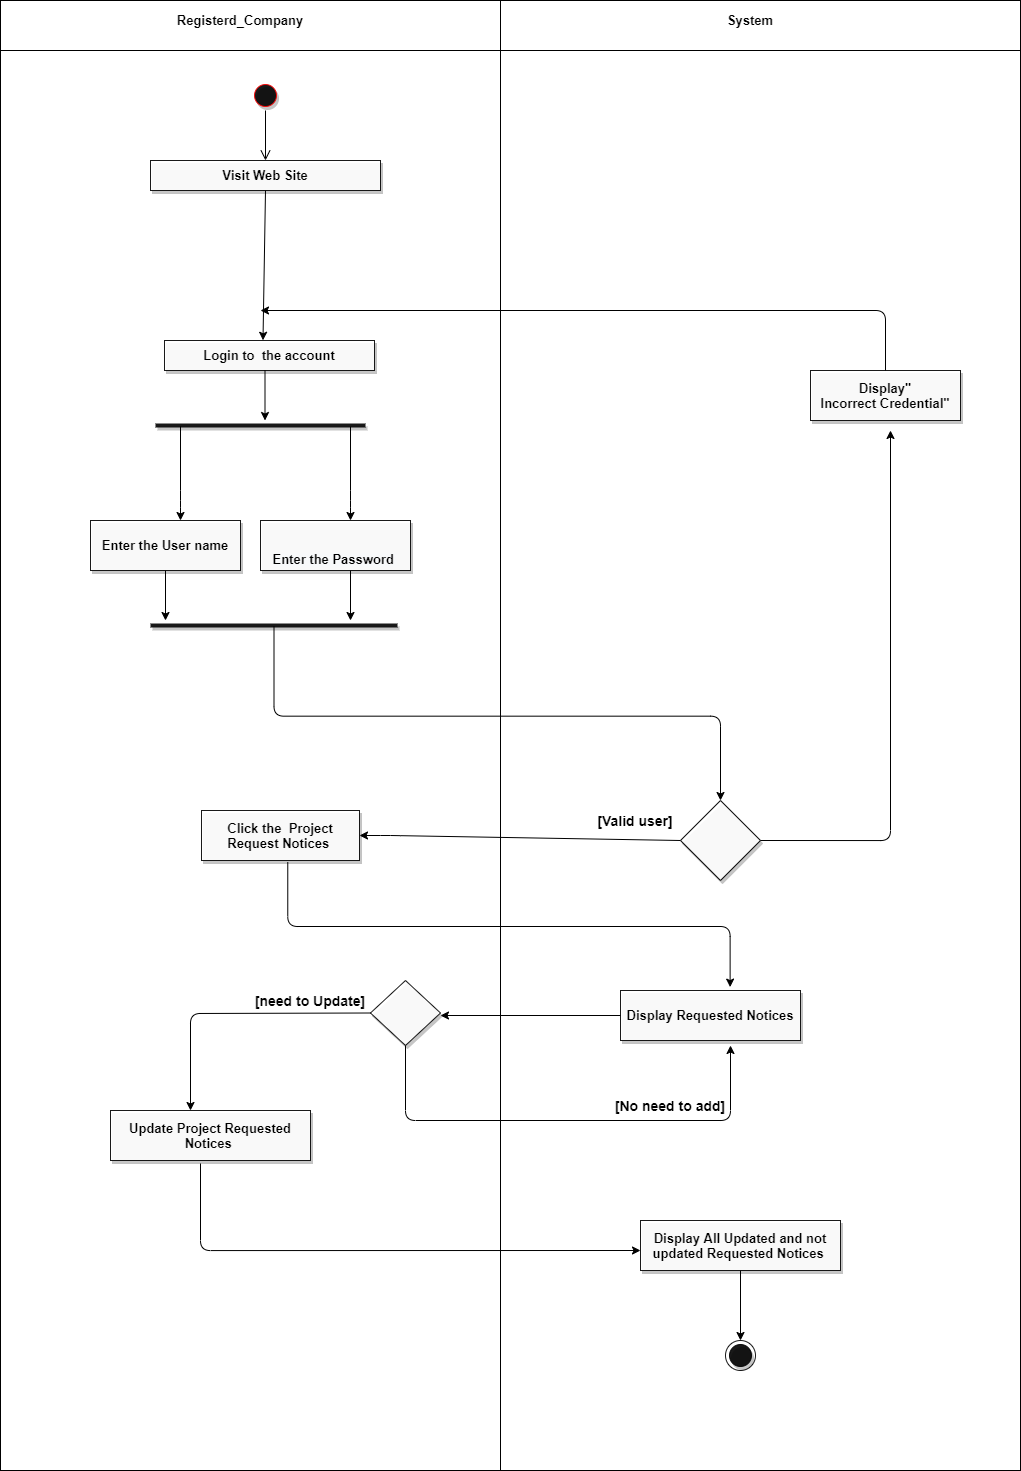

The diagram above was exported from draw.io. Its source (the exported page's mxGraphModel, read from the mxfile embedded in the PNG):
<mxGraphModel dx="1704" dy="2351" grid="1" gridSize="10" guides="1" tooltips="1" connect="1" arrows="1" fold="1" page="1" pageScale="1" pageWidth="1169" pageHeight="1654" math="0" shadow="0">
  <root>
    <mxCell id="0" />
    <mxCell id="1" parent="0" />
    <mxCell id="9DFgA3kJqzhfTNFfBOHr-16" value="" style="shape=internalStorage;whiteSpace=wrap;html=1;backgroundOutline=1;dx=500;dy=50;" vertex="1" parent="1">
      <mxGeometry x="190" y="-20" width="1020" height="1470" as="geometry" />
    </mxCell>
    <mxCell id="hyxjYRKGv-vjLhWmJi0G-6" value="&lt;b&gt;&lt;font style=&quot;font-size: 13px&quot;&gt;Registerd_Company&lt;/font&gt;&lt;/b&gt;" style="text;html=1;strokeColor=none;fillColor=none;align=center;verticalAlign=middle;whiteSpace=wrap;rounded=0;shadow=1;sketch=0;opacity=90;" parent="1" vertex="1">
      <mxGeometry x="410" y="-10" width="40" height="20" as="geometry" />
    </mxCell>
    <mxCell id="hyxjYRKGv-vjLhWmJi0G-7" value="&lt;font style=&quot;font-size: 13px&quot;&gt;&lt;b&gt;System&lt;/b&gt;&lt;/font&gt;" style="text;html=1;strokeColor=none;fillColor=none;align=center;verticalAlign=middle;whiteSpace=wrap;rounded=0;shadow=1;sketch=0;opacity=90;" parent="1" vertex="1">
      <mxGeometry x="920" y="-10" width="40" height="20" as="geometry" />
    </mxCell>
    <mxCell id="hyxjYRKGv-vjLhWmJi0G-8" value="" style="ellipse;html=1;shape=startState;strokeColor=#ff0000;rounded=0;shadow=1;sketch=0;opacity=90;fillColor=#000000;" parent="1" vertex="1">
      <mxGeometry x="440" y="60" width="30" height="30" as="geometry" />
    </mxCell>
    <mxCell id="hyxjYRKGv-vjLhWmJi0G-9" value="" style="edgeStyle=orthogonalEdgeStyle;html=1;verticalAlign=bottom;endArrow=open;endSize=8;" parent="1" source="hyxjYRKGv-vjLhWmJi0G-8" edge="1">
      <mxGeometry relative="1" as="geometry">
        <mxPoint x="455" y="140" as="targetPoint" />
      </mxGeometry>
    </mxCell>
    <mxCell id="hyxjYRKGv-vjLhWmJi0G-10" value="&lt;b&gt;&lt;font style=&quot;font-size: 13px&quot;&gt;Visit Web Site&lt;/font&gt;&lt;/b&gt;" style="rounded=0;whiteSpace=wrap;html=1;shadow=1;sketch=0;strokeColor=#000000;gradientColor=none;opacity=90;fillColor=#FFFFFF;" parent="1" vertex="1">
      <mxGeometry x="340" y="140" width="230" height="30" as="geometry" />
    </mxCell>
    <mxCell id="hyxjYRKGv-vjLhWmJi0G-13" value="" style="endArrow=classic;html=1;strokeColor=#000000;exitX=0.5;exitY=1;exitDx=0;exitDy=0;entryX=0.469;entryY=-0.007;entryDx=0;entryDy=0;entryPerimeter=0;" parent="1" source="hyxjYRKGv-vjLhWmJi0G-10" target="hyxjYRKGv-vjLhWmJi0G-16" edge="1">
      <mxGeometry width="50" height="50" relative="1" as="geometry">
        <mxPoint x="440" y="180" as="sourcePoint" />
        <mxPoint x="459" y="320" as="targetPoint" />
      </mxGeometry>
    </mxCell>
    <mxCell id="hyxjYRKGv-vjLhWmJi0G-16" value="&lt;b&gt;&lt;font style=&quot;font-size: 13px&quot;&gt;Login to&amp;nbsp; the account&lt;/font&gt;&lt;/b&gt;" style="rounded=0;whiteSpace=wrap;html=1;shadow=1;sketch=0;strokeColor=#000000;fillColor=#FFFFFF;gradientColor=none;opacity=90;" parent="1" vertex="1">
      <mxGeometry x="354" y="320" width="210" height="30" as="geometry" />
    </mxCell>
    <mxCell id="hyxjYRKGv-vjLhWmJi0G-17" value="" style="endArrow=classic;html=1;strokeColor=#000000;" parent="1" edge="1">
      <mxGeometry width="50" height="50" relative="1" as="geometry">
        <mxPoint x="454.5" y="350" as="sourcePoint" />
        <mxPoint x="454.5" y="400" as="targetPoint" />
      </mxGeometry>
    </mxCell>
    <mxCell id="hyxjYRKGv-vjLhWmJi0G-19" value="" style="line;strokeWidth=4;html=1;perimeter=backbonePerimeter;points=[];outlineConnect=0;rounded=0;shadow=1;sketch=0;fillColor=#FFFFFF;gradientColor=none;opacity=90;" parent="1" vertex="1">
      <mxGeometry x="345" y="400" width="210" height="10" as="geometry" />
    </mxCell>
    <mxCell id="hyxjYRKGv-vjLhWmJi0G-20" value="" style="endArrow=classic;html=1;strokeColor=#000000;" parent="1" source="hyxjYRKGv-vjLhWmJi0G-19" edge="1">
      <mxGeometry width="50" height="50" relative="1" as="geometry">
        <mxPoint x="340" y="540" as="sourcePoint" />
        <mxPoint x="370" y="500" as="targetPoint" />
        <Array as="points">
          <mxPoint x="370" y="480" />
        </Array>
      </mxGeometry>
    </mxCell>
    <mxCell id="hyxjYRKGv-vjLhWmJi0G-22" value="&lt;b&gt;&lt;font style=&quot;font-size: 13px&quot;&gt;Enter the User name&lt;/font&gt;&lt;/b&gt;" style="rounded=0;whiteSpace=wrap;html=1;shadow=1;sketch=0;strokeColor=#000000;fillColor=#FFFFFF;gradientColor=none;opacity=90;" parent="1" vertex="1">
      <mxGeometry x="280" y="500" width="150" height="50" as="geometry" />
    </mxCell>
    <mxCell id="hyxjYRKGv-vjLhWmJi0G-23" value="&lt;br&gt;&lt;br&gt;&lt;b style=&quot;color: rgb(0 , 0 , 0) ; font-family: &amp;#34;helvetica&amp;#34; ; font-size: 12px ; font-style: normal ; letter-spacing: normal ; text-align: center ; text-indent: 0px ; text-transform: none ; word-spacing: 0px ; background-color: rgb(248 , 249 , 250)&quot;&gt;&lt;font style=&quot;font-size: 13px&quot;&gt;Enter the Password&amp;nbsp;&lt;/font&gt;&lt;/b&gt;&lt;br&gt;" style="rounded=0;whiteSpace=wrap;html=1;shadow=1;sketch=0;strokeColor=#000000;fillColor=#FFFFFF;gradientColor=none;opacity=90;" parent="1" vertex="1">
      <mxGeometry x="450" y="500" width="150" height="50" as="geometry" />
    </mxCell>
    <mxCell id="hyxjYRKGv-vjLhWmJi0G-24" value="" style="endArrow=classic;html=1;strokeColor=#000000;exitX=0.5;exitY=1;exitDx=0;exitDy=0;" parent="1" source="hyxjYRKGv-vjLhWmJi0G-22" edge="1">
      <mxGeometry width="50" height="50" relative="1" as="geometry">
        <mxPoint x="330" y="670" as="sourcePoint" />
        <mxPoint x="355" y="600" as="targetPoint" />
      </mxGeometry>
    </mxCell>
    <mxCell id="hyxjYRKGv-vjLhWmJi0G-25" value="" style="endArrow=classic;html=1;strokeColor=#000000;exitX=0.5;exitY=1;exitDx=0;exitDy=0;" parent="1" edge="1">
      <mxGeometry width="50" height="50" relative="1" as="geometry">
        <mxPoint x="540" y="549.9999999999998" as="sourcePoint" />
        <mxPoint x="540" y="600" as="targetPoint" />
      </mxGeometry>
    </mxCell>
    <mxCell id="hyxjYRKGv-vjLhWmJi0G-27" value="" style="line;strokeWidth=4;html=1;perimeter=backbonePerimeter;points=[];outlineConnect=0;rounded=0;shadow=1;sketch=0;fillColor=#FFFFFF;gradientColor=none;opacity=90;" parent="1" vertex="1">
      <mxGeometry x="340" y="600" width="247" height="10" as="geometry" />
    </mxCell>
    <mxCell id="hyxjYRKGv-vjLhWmJi0G-28" value="" style="edgeStyle=elbowEdgeStyle;elbow=vertical;endArrow=classic;html=1;strokeColor=#000000;entryX=0.5;entryY=0;entryDx=0;entryDy=0;" parent="1" source="hyxjYRKGv-vjLhWmJi0G-27" edge="1" target="hyxjYRKGv-vjLhWmJi0G-31">
      <mxGeometry width="50" height="50" relative="1" as="geometry">
        <mxPoint x="490" y="730" as="sourcePoint" />
        <mxPoint x="910" y="780" as="targetPoint" />
      </mxGeometry>
    </mxCell>
    <mxCell id="hyxjYRKGv-vjLhWmJi0G-31" value="" style="rhombus;whiteSpace=wrap;html=1;rounded=0;shadow=1;sketch=0;strokeColor=#000000;fillColor=#FFFFFF;gradientColor=none;opacity=90;" parent="1" vertex="1">
      <mxGeometry x="870" y="780" width="80" height="80" as="geometry" />
    </mxCell>
    <mxCell id="hyxjYRKGv-vjLhWmJi0G-32" value="" style="endArrow=classic;html=1;strokeColor=#000000;exitX=0;exitY=0.5;exitDx=0;exitDy=0;entryX=1;entryY=0.5;entryDx=0;entryDy=0;" parent="1" source="hyxjYRKGv-vjLhWmJi0G-31" edge="1" target="hyxjYRKGv-vjLhWmJi0G-42">
      <mxGeometry width="50" height="50" relative="1" as="geometry">
        <mxPoint x="820" y="860" as="sourcePoint" />
        <mxPoint x="630" y="820" as="targetPoint" />
        <Array as="points">
          <mxPoint x="580" y="815" />
        </Array>
      </mxGeometry>
    </mxCell>
    <mxCell id="hyxjYRKGv-vjLhWmJi0G-33" value="&lt;b&gt;&lt;font style=&quot;font-size: 13px&quot;&gt;Display All Updated and not updated Requested Notices&amp;nbsp;&lt;/font&gt;&lt;/b&gt;" style="rounded=0;whiteSpace=wrap;html=1;shadow=1;sketch=0;strokeColor=#000000;fillColor=#FFFFFF;gradientColor=none;opacity=90;" parent="1" vertex="1">
      <mxGeometry x="830" y="1200" width="200" height="50" as="geometry" />
    </mxCell>
    <mxCell id="hyxjYRKGv-vjLhWmJi0G-34" value="&lt;font style=&quot;font-size: 14px&quot;&gt;&lt;b&gt;[Valid user]&lt;/b&gt;&lt;/font&gt;" style="text;html=1;strokeColor=none;fillColor=none;align=center;verticalAlign=middle;whiteSpace=wrap;rounded=0;shadow=1;sketch=0;opacity=90;" parent="1" vertex="1">
      <mxGeometry x="780" y="790" width="90" height="20" as="geometry" />
    </mxCell>
    <mxCell id="hyxjYRKGv-vjLhWmJi0G-36" value="" style="edgeStyle=segmentEdgeStyle;endArrow=classic;html=1;strokeColor=#000000;exitX=1;exitY=0.5;exitDx=0;exitDy=0;" parent="1" source="hyxjYRKGv-vjLhWmJi0G-31" edge="1">
      <mxGeometry width="50" height="50" relative="1" as="geometry">
        <mxPoint x="950" y="820" as="sourcePoint" />
        <mxPoint x="1080" y="410" as="targetPoint" />
      </mxGeometry>
    </mxCell>
    <mxCell id="hyxjYRKGv-vjLhWmJi0G-37" value="&lt;font&gt;&lt;b style=&quot;font-size: 13px&quot;&gt;Display&quot; Incorrect&amp;nbsp;&lt;/b&gt;&lt;span style=&quot;font-size: 13px&quot;&gt;&lt;b&gt;Credential&lt;/b&gt;&lt;/span&gt;&lt;b style=&quot;font-size: 13px&quot;&gt;&quot;&lt;/b&gt;&lt;/font&gt;" style="rounded=0;whiteSpace=wrap;html=1;shadow=1;sketch=0;strokeColor=#000000;fillColor=#FFFFFF;gradientColor=none;opacity=90;" parent="1" vertex="1">
      <mxGeometry x="1000" y="350" width="150" height="50" as="geometry" />
    </mxCell>
    <mxCell id="hyxjYRKGv-vjLhWmJi0G-42" value="&lt;span style=&quot;font-size: 13px&quot;&gt;&lt;b&gt;Click the&amp;nbsp; Project Request Notices&amp;nbsp;&lt;/b&gt;&lt;/span&gt;" style="rounded=0;whiteSpace=wrap;html=1;shadow=1;sketch=0;strokeColor=#000000;fillColor=#FFFFFF;gradientColor=none;opacity=90;" parent="1" vertex="1">
      <mxGeometry x="391" y="790" width="158" height="50" as="geometry" />
    </mxCell>
    <mxCell id="hyxjYRKGv-vjLhWmJi0G-49" value="&lt;b&gt;&lt;font style=&quot;font-size: 13px&quot;&gt;Display Requested Notices&lt;br&gt;&lt;/font&gt;&lt;/b&gt;" style="rounded=0;whiteSpace=wrap;html=1;shadow=1;sketch=0;strokeColor=#000000;fillColor=#FFFFFF;gradientColor=none;opacity=90;" parent="1" vertex="1">
      <mxGeometry x="810" y="970" width="180" height="50" as="geometry" />
    </mxCell>
    <mxCell id="hyxjYRKGv-vjLhWmJi0G-79" value="&lt;span style=&quot;font-size: 13px&quot;&gt;&lt;b&gt;Update Project Requested Notices&amp;nbsp;&lt;/b&gt;&lt;/span&gt;" style="rounded=0;whiteSpace=wrap;html=1;shadow=1;sketch=0;strokeColor=#000000;fillColor=#FFFFFF;gradientColor=none;opacity=90;" parent="1" vertex="1">
      <mxGeometry x="300" y="1090" width="200" height="50" as="geometry" />
    </mxCell>
    <mxCell id="hyxjYRKGv-vjLhWmJi0G-80" value="" style="endArrow=classic;html=1;strokeColor=#000000;exitX=0;exitY=0.5;exitDx=0;exitDy=0;" parent="1" edge="1" source="hyxjYRKGv-vjLhWmJi0G-49">
      <mxGeometry width="50" height="50" relative="1" as="geometry">
        <mxPoint x="779.9999999999999" y="999.9999999999998" as="sourcePoint" />
        <mxPoint x="630" y="995" as="targetPoint" />
      </mxGeometry>
    </mxCell>
    <mxCell id="hyxjYRKGv-vjLhWmJi0G-81" value="" style="ellipse;html=1;shape=endState;fillColor=#000000;rounded=0;shadow=1;sketch=0;opacity=90;" parent="1" vertex="1">
      <mxGeometry x="915" y="1320" width="30" height="30" as="geometry" />
    </mxCell>
    <mxCell id="u0CNMa2d6p_vMOEQ-x1i-1" value="" style="endArrow=classic;html=1;strokeColor=#000000;" parent="1" edge="1">
      <mxGeometry width="50" height="50" relative="1" as="geometry">
        <mxPoint x="540" y="406" as="sourcePoint" />
        <mxPoint x="540" y="500" as="targetPoint" />
        <Array as="points">
          <mxPoint x="540" y="480" />
        </Array>
      </mxGeometry>
    </mxCell>
    <mxCell id="u0CNMa2d6p_vMOEQ-x1i-3" value="" style="edgeStyle=elbowEdgeStyle;elbow=horizontal;endArrow=classic;html=1;strokeColor=#000000;exitX=0.5;exitY=0;exitDx=0;exitDy=0;" parent="1" source="hyxjYRKGv-vjLhWmJi0G-37" edge="1">
      <mxGeometry width="50" height="50" relative="1" as="geometry">
        <mxPoint x="1075" y="300" as="sourcePoint" />
        <mxPoint x="450" y="290" as="targetPoint" />
        <Array as="points">
          <mxPoint x="1075" y="340" />
          <mxPoint x="1075" y="230" />
          <mxPoint x="1075" y="290" />
          <mxPoint x="1090" y="340" />
          <mxPoint x="1080" y="330" />
        </Array>
      </mxGeometry>
    </mxCell>
    <mxCell id="9DFgA3kJqzhfTNFfBOHr-4" value="" style="edgeStyle=elbowEdgeStyle;elbow=vertical;endArrow=classic;html=1;exitX=0.546;exitY=1.036;exitDx=0;exitDy=0;exitPerimeter=0;entryX=0.609;entryY=-0.068;entryDx=0;entryDy=0;entryPerimeter=0;" edge="1" parent="1" source="hyxjYRKGv-vjLhWmJi0G-42" target="hyxjYRKGv-vjLhWmJi0G-49">
      <mxGeometry width="50" height="50" relative="1" as="geometry">
        <mxPoint x="580" y="1030" as="sourcePoint" />
        <mxPoint x="900" y="970" as="targetPoint" />
        <Array as="points">
          <mxPoint x="900" y="906" />
        </Array>
      </mxGeometry>
    </mxCell>
    <mxCell id="9DFgA3kJqzhfTNFfBOHr-6" value="" style="rhombus;whiteSpace=wrap;html=1;rounded=0;shadow=1;sketch=0;strokeColor=#000000;fillColor=#FFFFFF;gradientColor=none;opacity=90;" vertex="1" parent="1">
      <mxGeometry x="560" y="960" width="70" height="65" as="geometry" />
    </mxCell>
    <mxCell id="9DFgA3kJqzhfTNFfBOHr-7" value="" style="edgeStyle=elbowEdgeStyle;elbow=vertical;endArrow=classic;html=1;exitX=0;exitY=0.5;exitDx=0;exitDy=0;" edge="1" parent="1" source="9DFgA3kJqzhfTNFfBOHr-6">
      <mxGeometry width="50" height="50" relative="1" as="geometry">
        <mxPoint x="350" y="1080" as="sourcePoint" />
        <mxPoint x="380" y="1090" as="targetPoint" />
        <Array as="points">
          <mxPoint x="340" y="993" />
          <mxPoint x="510" y="993" />
        </Array>
      </mxGeometry>
    </mxCell>
    <mxCell id="9DFgA3kJqzhfTNFfBOHr-8" value="&lt;font style=&quot;font-size: 14px&quot;&gt;&lt;b&gt;[need to Update]&lt;/b&gt;&lt;/font&gt;" style="text;html=1;strokeColor=none;fillColor=none;align=center;verticalAlign=middle;whiteSpace=wrap;rounded=0;shadow=1;sketch=0;opacity=90;" vertex="1" parent="1">
      <mxGeometry x="440" y="970" width="120" height="20" as="geometry" />
    </mxCell>
    <mxCell id="9DFgA3kJqzhfTNFfBOHr-9" value="" style="edgeStyle=elbowEdgeStyle;elbow=vertical;endArrow=classic;html=1;exitX=0.5;exitY=1;exitDx=0;exitDy=0;" edge="1" parent="1" source="9DFgA3kJqzhfTNFfBOHr-6">
      <mxGeometry width="50" height="50" relative="1" as="geometry">
        <mxPoint x="790" y="1131.25" as="sourcePoint" />
        <mxPoint x="920" y="1025" as="targetPoint" />
        <Array as="points">
          <mxPoint x="980" y="1100" />
          <mxPoint x="740" y="1100" />
        </Array>
      </mxGeometry>
    </mxCell>
    <mxCell id="9DFgA3kJqzhfTNFfBOHr-10" value="&lt;font style=&quot;font-size: 14px&quot;&gt;&lt;b&gt;[No need to add]&lt;/b&gt;&lt;/font&gt;" style="text;html=1;strokeColor=none;fillColor=none;align=center;verticalAlign=middle;whiteSpace=wrap;rounded=0;shadow=1;sketch=0;opacity=90;" vertex="1" parent="1">
      <mxGeometry x="790" y="1070" width="140" height="30" as="geometry" />
    </mxCell>
    <mxCell id="9DFgA3kJqzhfTNFfBOHr-12" value="" style="edgeStyle=segmentEdgeStyle;endArrow=classic;html=1;" edge="1" parent="1">
      <mxGeometry width="50" height="50" relative="1" as="geometry">
        <mxPoint x="390" y="1143" as="sourcePoint" />
        <mxPoint x="830" y="1230" as="targetPoint" />
        <Array as="points">
          <mxPoint x="390" y="1143" />
          <mxPoint x="390" y="1230" />
        </Array>
      </mxGeometry>
    </mxCell>
    <mxCell id="9DFgA3kJqzhfTNFfBOHr-14" value="" style="endArrow=classic;html=1;exitX=0.5;exitY=1;exitDx=0;exitDy=0;entryX=0.5;entryY=0;entryDx=0;entryDy=0;" edge="1" parent="1" source="hyxjYRKGv-vjLhWmJi0G-33" target="hyxjYRKGv-vjLhWmJi0G-81">
      <mxGeometry width="50" height="50" relative="1" as="geometry">
        <mxPoint x="910" y="1310" as="sourcePoint" />
        <mxPoint x="960" y="1260" as="targetPoint" />
      </mxGeometry>
    </mxCell>
  </root>
</mxGraphModel>